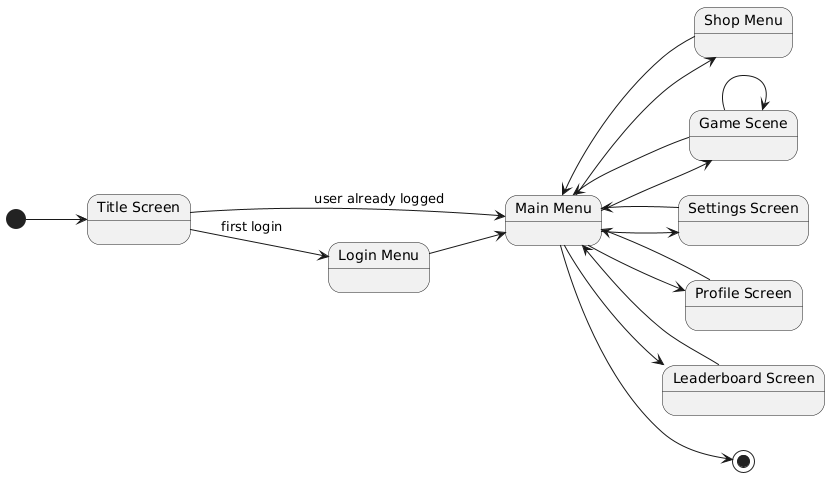

The diagram above was rendered by PlantUML. Its source (embedded in the PNG):
@startuml
left to right direction

state "Title Screen" as TitleScreen
state "Main Menu" as MainMenu
state "Shop Menu" as ShopMenu
state "Game Scene" as Game
state "Login Menu" as Login
state "Settings Screen" as SettingsScreen
state "Profile Screen" as ProfileScreen
state "Leaderboard Screen" as LeaderboardScreen
' state "Victory Screen" as VictoryScreen
' state "GameOver Screen" as GameOverScreen


[*] --> TitleScreen
TitleScreen --> Login : first login 
Login --> MainMenu 
TitleScreen --> MainMenu : user already logged
MainMenu --> ShopMenu
MainMenu --> [*]
ShopMenu --> MainMenu
MainMenu --> Game
Game --> Game
Game --> MainMenu
MainMenu --> SettingsScreen
SettingsScreen --> MainMenu
MainMenu --> ProfileScreen
ProfileScreen --> MainMenu
MainMenu --> LeaderboardScreen
LeaderboardScreen --> MainMenu

' Game --> VictoryScreen
' Game --> GameOverScreen
' VictoryScreen --> MainMenu
' GameOverScreen --> MainMenu
@enduml